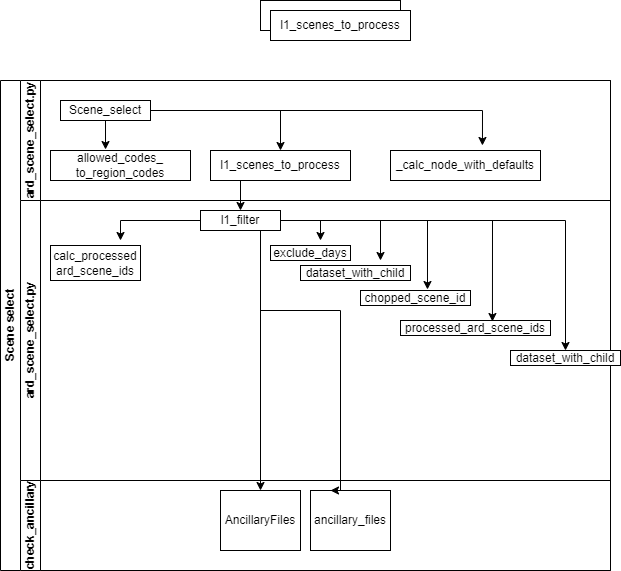

The diagram above was exported from draw.io. Its source (the exported page's mxGraphModel, read from the mxfile embedded in the PNG):
<mxGraphModel dx="1037" dy="734" grid="1" gridSize="10" guides="1" tooltips="1" connect="1" arrows="1" fold="1" page="1" pageScale="1" pageWidth="827" pageHeight="1169" math="0" shadow="0">
  <root>
    <mxCell id="0" />
    <mxCell id="1" parent="0" />
    <mxCell id="dNxyNK7c78bLwvsdeMH5-19" value="Scene select" style="swimlane;html=1;childLayout=stackLayout;resizeParent=1;resizeParentMax=0;horizontal=0;startSize=20;horizontalStack=0;" parent="1" vertex="1">
      <mxGeometry x="120" y="120" width="610" height="490" as="geometry" />
    </mxCell>
    <mxCell id="dNxyNK7c78bLwvsdeMH5-20" value="ard_scene_select.py" style="swimlane;html=1;startSize=20;horizontal=0;" parent="dNxyNK7c78bLwvsdeMH5-19" vertex="1">
      <mxGeometry x="20" width="590" height="120" as="geometry" />
    </mxCell>
    <mxCell id="8rkVSwqQPcUdR0gKO214-9" value="" style="edgeStyle=orthogonalEdgeStyle;rounded=0;orthogonalLoop=1;jettySize=auto;html=1;" parent="dNxyNK7c78bLwvsdeMH5-20" source="dNxyNK7c78bLwvsdeMH5-24" target="dNxyNK7c78bLwvsdeMH5-30" edge="1">
      <mxGeometry relative="1" as="geometry" />
    </mxCell>
    <mxCell id="8rkVSwqQPcUdR0gKO214-10" style="edgeStyle=orthogonalEdgeStyle;rounded=0;orthogonalLoop=1;jettySize=auto;html=1;entryX=0.613;entryY=-0.167;entryDx=0;entryDy=0;entryPerimeter=0;" parent="dNxyNK7c78bLwvsdeMH5-20" source="dNxyNK7c78bLwvsdeMH5-24" target="8rkVSwqQPcUdR0gKO214-5" edge="1">
      <mxGeometry relative="1" as="geometry" />
    </mxCell>
    <mxCell id="8rkVSwqQPcUdR0gKO214-33" style="edgeStyle=orthogonalEdgeStyle;rounded=0;orthogonalLoop=1;jettySize=auto;html=1;entryX=0.393;entryY=-0.033;entryDx=0;entryDy=0;entryPerimeter=0;" parent="dNxyNK7c78bLwvsdeMH5-20" source="dNxyNK7c78bLwvsdeMH5-24" target="8rkVSwqQPcUdR0gKO214-32" edge="1">
      <mxGeometry relative="1" as="geometry" />
    </mxCell>
    <mxCell id="dNxyNK7c78bLwvsdeMH5-24" value="Scene_select" style="rounded=0;whiteSpace=wrap;html=1;fontFamily=Helvetica;fontSize=12;fontColor=#000000;align=center;" parent="dNxyNK7c78bLwvsdeMH5-20" vertex="1">
      <mxGeometry x="40" y="20" width="90" height="20" as="geometry" />
    </mxCell>
    <mxCell id="dNxyNK7c78bLwvsdeMH5-30" value="l1_scenes_to_process" style="rounded=0;whiteSpace=wrap;html=1;fontFamily=Helvetica;fontSize=12;fontColor=#000000;align=center;" parent="dNxyNK7c78bLwvsdeMH5-20" vertex="1">
      <mxGeometry x="190" y="70" width="140" height="30" as="geometry" />
    </mxCell>
    <mxCell id="8rkVSwqQPcUdR0gKO214-5" value="_calc_node_with_defaults" style="rounded=0;whiteSpace=wrap;html=1;fontFamily=Helvetica;fontSize=12;fontColor=#000000;align=center;" parent="dNxyNK7c78bLwvsdeMH5-20" vertex="1">
      <mxGeometry x="370" y="70" width="150" height="30" as="geometry" />
    </mxCell>
    <mxCell id="8rkVSwqQPcUdR0gKO214-32" value="allowed_codes_ to_region_codes" style="rounded=0;whiteSpace=wrap;html=1;fontFamily=Helvetica;fontSize=12;fontColor=#000000;align=center;" parent="dNxyNK7c78bLwvsdeMH5-20" vertex="1">
      <mxGeometry x="30" y="70" width="140" height="30" as="geometry" />
    </mxCell>
    <mxCell id="dNxyNK7c78bLwvsdeMH5-21" value="ard_scene_select.py" style="swimlane;html=1;startSize=20;horizontal=0;" parent="dNxyNK7c78bLwvsdeMH5-19" vertex="1">
      <mxGeometry x="20" y="120" width="590" height="280" as="geometry" />
    </mxCell>
    <mxCell id="8rkVSwqQPcUdR0gKO214-29" style="edgeStyle=orthogonalEdgeStyle;rounded=0;orthogonalLoop=1;jettySize=auto;html=1;entryX=0.609;entryY=-0.067;entryDx=0;entryDy=0;entryPerimeter=0;" parent="dNxyNK7c78bLwvsdeMH5-21" source="dNxyNK7c78bLwvsdeMH5-26" target="8rkVSwqQPcUdR0gKO214-22" edge="1">
      <mxGeometry relative="1" as="geometry" />
    </mxCell>
    <mxCell id="8rkVSwqQPcUdR0gKO214-30" style="edgeStyle=orthogonalEdgeStyle;rounded=0;orthogonalLoop=1;jettySize=auto;html=1;entryX=0.613;entryY=0.067;entryDx=0;entryDy=0;entryPerimeter=0;" parent="dNxyNK7c78bLwvsdeMH5-21" source="dNxyNK7c78bLwvsdeMH5-26" target="8rkVSwqQPcUdR0gKO214-24" edge="1">
      <mxGeometry relative="1" as="geometry" />
    </mxCell>
    <mxCell id="8rkVSwqQPcUdR0gKO214-31" style="edgeStyle=orthogonalEdgeStyle;rounded=0;orthogonalLoop=1;jettySize=auto;html=1;entryX=0.5;entryY=0;entryDx=0;entryDy=0;" parent="dNxyNK7c78bLwvsdeMH5-21" source="dNxyNK7c78bLwvsdeMH5-26" target="8rkVSwqQPcUdR0gKO214-25" edge="1">
      <mxGeometry relative="1" as="geometry">
        <Array as="points">
          <mxPoint x="545" y="20" />
        </Array>
      </mxGeometry>
    </mxCell>
    <mxCell id="dNxyNK7c78bLwvsdeMH5-26" value="l1_filter" style="rounded=0;whiteSpace=wrap;html=1;fontFamily=Helvetica;fontSize=12;fontColor=#000000;align=center;" parent="dNxyNK7c78bLwvsdeMH5-21" vertex="1">
      <mxGeometry x="180" y="10" width="80" height="20" as="geometry" />
    </mxCell>
    <mxCell id="8rkVSwqQPcUdR0gKO214-12" value="calc_processed ard_scene_ids" style="rounded=0;whiteSpace=wrap;html=1;fontFamily=Helvetica;fontSize=12;fontColor=#000000;align=center;" parent="dNxyNK7c78bLwvsdeMH5-21" vertex="1">
      <mxGeometry x="30" y="45" width="90" height="35" as="geometry" />
    </mxCell>
    <mxCell id="8rkVSwqQPcUdR0gKO214-18" value="exclude_days" style="rounded=0;whiteSpace=wrap;html=1;fontFamily=Helvetica;fontSize=12;fontColor=#000000;align=center;" parent="dNxyNK7c78bLwvsdeMH5-21" vertex="1">
      <mxGeometry x="250" y="45" width="80" height="15" as="geometry" />
    </mxCell>
    <mxCell id="8rkVSwqQPcUdR0gKO214-20" value="dataset_with_child" style="rounded=0;whiteSpace=wrap;html=1;fontFamily=Helvetica;fontSize=12;fontColor=#000000;align=center;" parent="dNxyNK7c78bLwvsdeMH5-21" vertex="1">
      <mxGeometry x="280" y="65" width="110" height="15" as="geometry" />
    </mxCell>
    <mxCell id="8rkVSwqQPcUdR0gKO214-22" value="chopped_scene_id" style="rounded=0;whiteSpace=wrap;html=1;fontFamily=Helvetica;fontSize=12;fontColor=#000000;align=center;" parent="dNxyNK7c78bLwvsdeMH5-21" vertex="1">
      <mxGeometry x="340" y="90" width="110" height="15" as="geometry" />
    </mxCell>
    <mxCell id="8rkVSwqQPcUdR0gKO214-24" value="processed_ard_scene_ids" style="rounded=0;whiteSpace=wrap;html=1;fontFamily=Helvetica;fontSize=12;fontColor=#000000;align=center;" parent="dNxyNK7c78bLwvsdeMH5-21" vertex="1">
      <mxGeometry x="380" y="120" width="150" height="15" as="geometry" />
    </mxCell>
    <mxCell id="8rkVSwqQPcUdR0gKO214-25" value="dataset_with_child" style="rounded=0;whiteSpace=wrap;html=1;fontFamily=Helvetica;fontSize=12;fontColor=#000000;align=center;" parent="dNxyNK7c78bLwvsdeMH5-21" vertex="1">
      <mxGeometry x="490" y="150" width="110" height="15" as="geometry" />
    </mxCell>
    <mxCell id="dNxyNK7c78bLwvsdeMH5-22" value="check_ancillary" style="swimlane;html=1;startSize=20;horizontal=0;" parent="dNxyNK7c78bLwvsdeMH5-19" vertex="1">
      <mxGeometry x="20" y="400" width="590" height="90" as="geometry" />
    </mxCell>
    <mxCell id="dNxyNK7c78bLwvsdeMH5-34" value="AncillaryFiles" style="rounded=0;whiteSpace=wrap;html=1;fontFamily=Helvetica;fontSize=12;fontColor=#000000;align=center;" parent="dNxyNK7c78bLwvsdeMH5-22" vertex="1">
      <mxGeometry x="200" y="10" width="80" height="60" as="geometry" />
    </mxCell>
    <mxCell id="8rkVSwqQPcUdR0gKO214-16" value="ancillary_files" style="rounded=0;whiteSpace=wrap;html=1;fontFamily=Helvetica;fontSize=12;fontColor=#000000;align=center;" parent="dNxyNK7c78bLwvsdeMH5-22" vertex="1">
      <mxGeometry x="290" y="10" width="80" height="60" as="geometry" />
    </mxCell>
    <mxCell id="8rkVSwqQPcUdR0gKO214-8" style="edgeStyle=orthogonalEdgeStyle;rounded=0;orthogonalLoop=1;jettySize=auto;html=1;entryX=0.5;entryY=0;entryDx=0;entryDy=0;exitX=0.25;exitY=1;exitDx=0;exitDy=0;" parent="dNxyNK7c78bLwvsdeMH5-19" source="dNxyNK7c78bLwvsdeMH5-30" target="dNxyNK7c78bLwvsdeMH5-26" edge="1">
      <mxGeometry relative="1" as="geometry" />
    </mxCell>
    <mxCell id="8rkVSwqQPcUdR0gKO214-14" style="edgeStyle=orthogonalEdgeStyle;rounded=0;orthogonalLoop=1;jettySize=auto;html=1;exitX=0.75;exitY=1;exitDx=0;exitDy=0;entryX=0.5;entryY=0;entryDx=0;entryDy=0;" parent="dNxyNK7c78bLwvsdeMH5-19" source="dNxyNK7c78bLwvsdeMH5-26" target="dNxyNK7c78bLwvsdeMH5-34" edge="1">
      <mxGeometry relative="1" as="geometry" />
    </mxCell>
    <mxCell id="8rkVSwqQPcUdR0gKO214-19" style="edgeStyle=orthogonalEdgeStyle;rounded=0;orthogonalLoop=1;jettySize=auto;html=1;exitX=0.75;exitY=1;exitDx=0;exitDy=0;entryX=0.25;entryY=0;entryDx=0;entryDy=0;" parent="dNxyNK7c78bLwvsdeMH5-19" source="dNxyNK7c78bLwvsdeMH5-26" target="8rkVSwqQPcUdR0gKO214-16" edge="1">
      <mxGeometry relative="1" as="geometry">
        <Array as="points">
          <mxPoint x="260" y="230" />
          <mxPoint x="340" y="230" />
        </Array>
      </mxGeometry>
    </mxCell>
    <mxCell id="8rkVSwqQPcUdR0gKO214-6" value="l1_scenes_to_process" style="rounded=0;whiteSpace=wrap;html=1;fontFamily=Helvetica;fontSize=12;fontColor=#000000;align=center;" parent="1" vertex="1">
      <mxGeometry x="380" y="40" width="140" height="30" as="geometry" />
    </mxCell>
    <mxCell id="8rkVSwqQPcUdR0gKO214-13" style="edgeStyle=orthogonalEdgeStyle;rounded=0;orthogonalLoop=1;jettySize=auto;html=1;" parent="1" source="dNxyNK7c78bLwvsdeMH5-26" edge="1">
      <mxGeometry relative="1" as="geometry">
        <mxPoint x="240" y="280" as="targetPoint" />
      </mxGeometry>
    </mxCell>
    <mxCell id="8rkVSwqQPcUdR0gKO214-15" value="l1_scenes_to_process" style="rounded=0;whiteSpace=wrap;html=1;fontFamily=Helvetica;fontSize=12;fontColor=#000000;align=center;" parent="1" vertex="1">
      <mxGeometry x="390" y="50" width="140" height="30" as="geometry" />
    </mxCell>
    <mxCell id="8rkVSwqQPcUdR0gKO214-27" style="edgeStyle=orthogonalEdgeStyle;rounded=0;orthogonalLoop=1;jettySize=auto;html=1;exitX=1;exitY=0.25;exitDx=0;exitDy=0;" parent="1" source="dNxyNK7c78bLwvsdeMH5-26" edge="1">
      <mxGeometry relative="1" as="geometry">
        <mxPoint x="440" y="280" as="targetPoint" />
        <Array as="points">
          <mxPoint x="400" y="260" />
          <mxPoint x="440" y="260" />
        </Array>
      </mxGeometry>
    </mxCell>
    <mxCell id="8rkVSwqQPcUdR0gKO214-28" style="edgeStyle=orthogonalEdgeStyle;rounded=0;orthogonalLoop=1;jettySize=auto;html=1;" parent="1" source="dNxyNK7c78bLwvsdeMH5-26" edge="1">
      <mxGeometry relative="1" as="geometry">
        <mxPoint x="500" y="300" as="targetPoint" />
      </mxGeometry>
    </mxCell>
  </root>
</mxGraphModel>